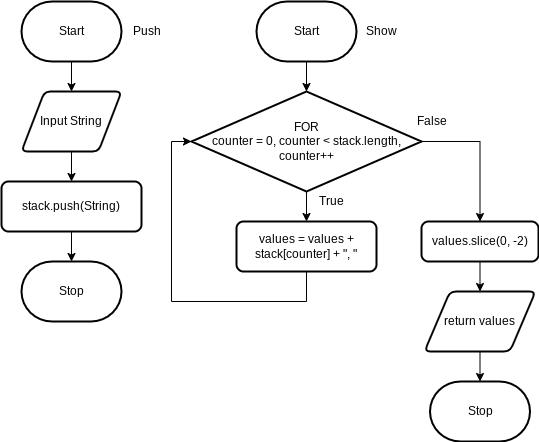

The diagram above was exported from draw.io. Its source (the exported page's mxGraphModel, read from the mxfile embedded in the PNG):
<mxGraphModel dx="1086" dy="658" grid="1" gridSize="10" guides="1" tooltips="1" connect="1" arrows="1" fold="1" page="1" pageScale="1" pageWidth="827" pageHeight="1169" math="0" shadow="0">
  <root>
    <mxCell id="0" />
    <mxCell id="1" parent="0" />
    <mxCell id="14" value="" style="edgeStyle=orthogonalEdgeStyle;shape=connector;rounded=0;html=1;labelBackgroundColor=default;strokeColor=default;fontFamily=Helvetica;fontSize=11;fontColor=default;endArrow=classic;" edge="1" parent="1" source="2" target="6">
      <mxGeometry relative="1" as="geometry" />
    </mxCell>
    <mxCell id="2" value="Start" style="strokeWidth=2;html=1;shape=mxgraph.flowchart.terminator;whiteSpace=wrap;" vertex="1" parent="1">
      <mxGeometry x="210" y="80" width="100" height="60" as="geometry" />
    </mxCell>
    <mxCell id="3" value="Push" style="text;html=1;align=center;verticalAlign=middle;resizable=0;points=[];autosize=1;strokeColor=none;fillColor=none;" vertex="1" parent="1">
      <mxGeometry x="310" y="95" width="50" height="30" as="geometry" />
    </mxCell>
    <mxCell id="13" value="" style="edgeStyle=orthogonalEdgeStyle;rounded=0;html=1;" edge="1" parent="1" source="4" target="10">
      <mxGeometry relative="1" as="geometry" />
    </mxCell>
    <mxCell id="4" value="Start" style="strokeWidth=2;html=1;shape=mxgraph.flowchart.terminator;whiteSpace=wrap;" vertex="1" parent="1">
      <mxGeometry x="445" y="80" width="100" height="60" as="geometry" />
    </mxCell>
    <mxCell id="5" value="Show" style="text;html=1;align=center;verticalAlign=middle;resizable=0;points=[];autosize=1;strokeColor=none;fillColor=none;" vertex="1" parent="1">
      <mxGeometry x="545" y="95" width="50" height="30" as="geometry" />
    </mxCell>
    <mxCell id="16" style="edgeStyle=orthogonalEdgeStyle;shape=connector;rounded=0;html=1;entryX=0.5;entryY=0;entryDx=0;entryDy=0;labelBackgroundColor=default;strokeColor=default;fontFamily=Helvetica;fontSize=11;fontColor=default;endArrow=classic;" edge="1" parent="1" source="6" target="7">
      <mxGeometry relative="1" as="geometry" />
    </mxCell>
    <mxCell id="6" value="Input String" style="shape=parallelogram;html=1;strokeWidth=2;perimeter=parallelogramPerimeter;whiteSpace=wrap;rounded=1;arcSize=12;size=0.23;" vertex="1" parent="1">
      <mxGeometry x="210" y="170" width="100" height="60" as="geometry" />
    </mxCell>
    <mxCell id="17" value="" style="edgeStyle=orthogonalEdgeStyle;shape=connector;rounded=0;html=1;labelBackgroundColor=default;strokeColor=default;fontFamily=Helvetica;fontSize=11;fontColor=default;endArrow=classic;" edge="1" parent="1" source="7" target="8">
      <mxGeometry relative="1" as="geometry" />
    </mxCell>
    <mxCell id="7" value="stack.push(String)" style="rounded=1;whiteSpace=wrap;html=1;absoluteArcSize=1;arcSize=14;strokeWidth=2;" vertex="1" parent="1">
      <mxGeometry x="190" y="260" width="140" height="50" as="geometry" />
    </mxCell>
    <mxCell id="8" value="Stop" style="strokeWidth=2;html=1;shape=mxgraph.flowchart.terminator;whiteSpace=wrap;" vertex="1" parent="1">
      <mxGeometry x="210" y="340" width="100" height="60" as="geometry" />
    </mxCell>
    <mxCell id="12" style="edgeStyle=orthogonalEdgeStyle;html=1;entryX=0;entryY=0.5;entryDx=0;entryDy=0;entryPerimeter=0;rounded=0;" edge="1" parent="1" source="9" target="10">
      <mxGeometry relative="1" as="geometry">
        <Array as="points">
          <mxPoint x="495" y="380" />
          <mxPoint x="360" y="380" />
          <mxPoint x="360" y="220" />
        </Array>
      </mxGeometry>
    </mxCell>
    <mxCell id="9" value="values = values + stack[counter] + &quot;, &quot;" style="rounded=1;whiteSpace=wrap;html=1;absoluteArcSize=1;arcSize=14;strokeWidth=2;" vertex="1" parent="1">
      <mxGeometry x="425" y="300" width="140" height="50" as="geometry" />
    </mxCell>
    <mxCell id="11" value="" style="edgeStyle=none;html=1;" edge="1" parent="1" source="10" target="9">
      <mxGeometry relative="1" as="geometry" />
    </mxCell>
    <mxCell id="21" style="edgeStyle=orthogonalEdgeStyle;shape=connector;rounded=0;html=1;entryX=0.5;entryY=0;entryDx=0;entryDy=0;labelBackgroundColor=default;strokeColor=default;fontFamily=Helvetica;fontSize=12;fontColor=default;endArrow=classic;" edge="1" parent="1" source="10" target="20">
      <mxGeometry relative="1" as="geometry">
        <Array as="points">
          <mxPoint x="669" y="220" />
        </Array>
      </mxGeometry>
    </mxCell>
    <mxCell id="10" value="FOR&lt;br&gt;counter = 0, counter &amp;lt; stack.length, counter++" style="strokeWidth=2;html=1;shape=mxgraph.flowchart.decision;whiteSpace=wrap;" vertex="1" parent="1">
      <mxGeometry x="380" y="170" width="230" height="100" as="geometry" />
    </mxCell>
    <mxCell id="23" value="" style="edgeStyle=orthogonalEdgeStyle;shape=connector;rounded=0;html=1;labelBackgroundColor=default;strokeColor=default;fontFamily=Helvetica;fontSize=12;fontColor=default;endArrow=classic;" edge="1" parent="1" source="20" target="22">
      <mxGeometry relative="1" as="geometry" />
    </mxCell>
    <mxCell id="20" value="&lt;font style=&quot;font-size: 12px;&quot;&gt;values.slice(0, -2)&lt;/font&gt;" style="rounded=1;whiteSpace=wrap;html=1;absoluteArcSize=1;arcSize=14;strokeWidth=2;fontFamily=Helvetica;fontSize=11;fontColor=default;" vertex="1" parent="1">
      <mxGeometry x="610" y="300" width="117" height="40" as="geometry" />
    </mxCell>
    <mxCell id="25" value="" style="edgeStyle=orthogonalEdgeStyle;shape=connector;rounded=0;html=1;labelBackgroundColor=default;strokeColor=default;fontFamily=Helvetica;fontSize=12;fontColor=default;endArrow=classic;" edge="1" parent="1" source="22" target="24">
      <mxGeometry relative="1" as="geometry" />
    </mxCell>
    <mxCell id="22" value="return values" style="shape=parallelogram;html=1;strokeWidth=2;perimeter=parallelogramPerimeter;whiteSpace=wrap;rounded=1;arcSize=12;size=0.23;fontFamily=Helvetica;fontSize=12;fontColor=default;" vertex="1" parent="1">
      <mxGeometry x="613" y="370" width="111" height="60" as="geometry" />
    </mxCell>
    <mxCell id="24" value="Stop" style="strokeWidth=2;html=1;shape=mxgraph.flowchart.terminator;whiteSpace=wrap;" vertex="1" parent="1">
      <mxGeometry x="618.5" y="460" width="100" height="60" as="geometry" />
    </mxCell>
    <mxCell id="26" value="True" style="text;html=1;align=center;verticalAlign=middle;resizable=0;points=[];autosize=1;strokeColor=none;fillColor=none;fontSize=12;fontFamily=Helvetica;fontColor=default;" vertex="1" parent="1">
      <mxGeometry x="495" y="265" width="50" height="30" as="geometry" />
    </mxCell>
    <mxCell id="27" value="False" style="text;html=1;align=center;verticalAlign=middle;resizable=0;points=[];autosize=1;strokeColor=none;fillColor=none;fontSize=12;fontFamily=Helvetica;fontColor=default;" vertex="1" parent="1">
      <mxGeometry x="595" y="185" width="50" height="30" as="geometry" />
    </mxCell>
  </root>
</mxGraphModel>